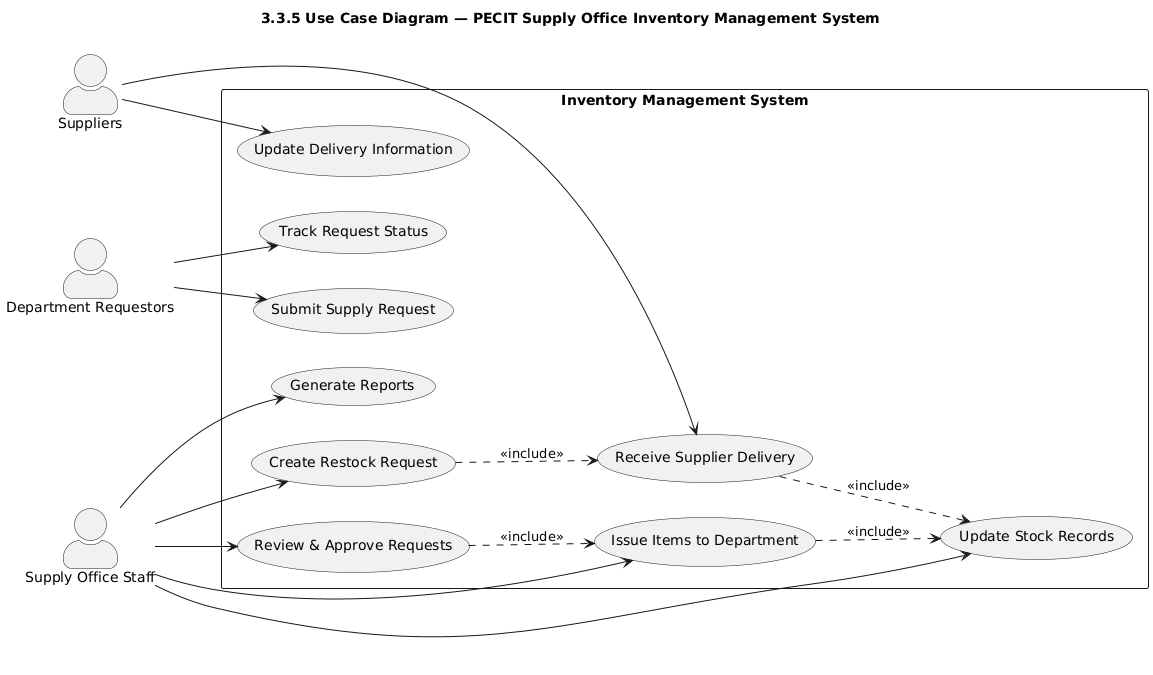

The diagram above was rendered by PlantUML. Its source (embedded in the PNG):
@startuml
title 3.3.5 Use Case Diagram — PECIT Supply Office Inventory Management System
left to right direction
skinparam shadowing false
skinparam packageStyle rectangle
skinparam actorStyle awesome

actor "Supply Office Staff" as Staff
actor "Department Requestors" as Requestor
actor "Suppliers" as Supplier

rectangle "Inventory Management System" {
  usecase "Submit Supply Request" as UC_Submit
  usecase "Track Request Status" as UC_Track
  usecase "Review & Approve Requests" as UC_Approve
  usecase "Issue Items to Department" as UC_Issue
  usecase "Update Stock Records" as UC_UpdateStock
  usecase "Create Restock Request" as UC_Restock
  usecase "Receive Supplier Delivery" as UC_Receive
  usecase "Update Delivery Information" as UC_UpdateDelivery
  usecase "Generate Reports" as UC_Reports
}

' Associations
Requestor --> UC_Submit
Requestor --> UC_Track

Staff --> UC_Approve
Staff --> UC_Issue
Staff --> UC_UpdateStock
Staff --> UC_Restock
Staff --> UC_Reports

Supplier --> UC_Receive
Supplier --> UC_UpdateDelivery

' Functional relationships
UC_Receive ..> UC_UpdateStock : <<include>>
UC_Issue ..> UC_UpdateStock : <<include>>
UC_Approve ..> UC_Issue : <<include>>
UC_Restock ..> UC_Receive : <<include>>

@enduml